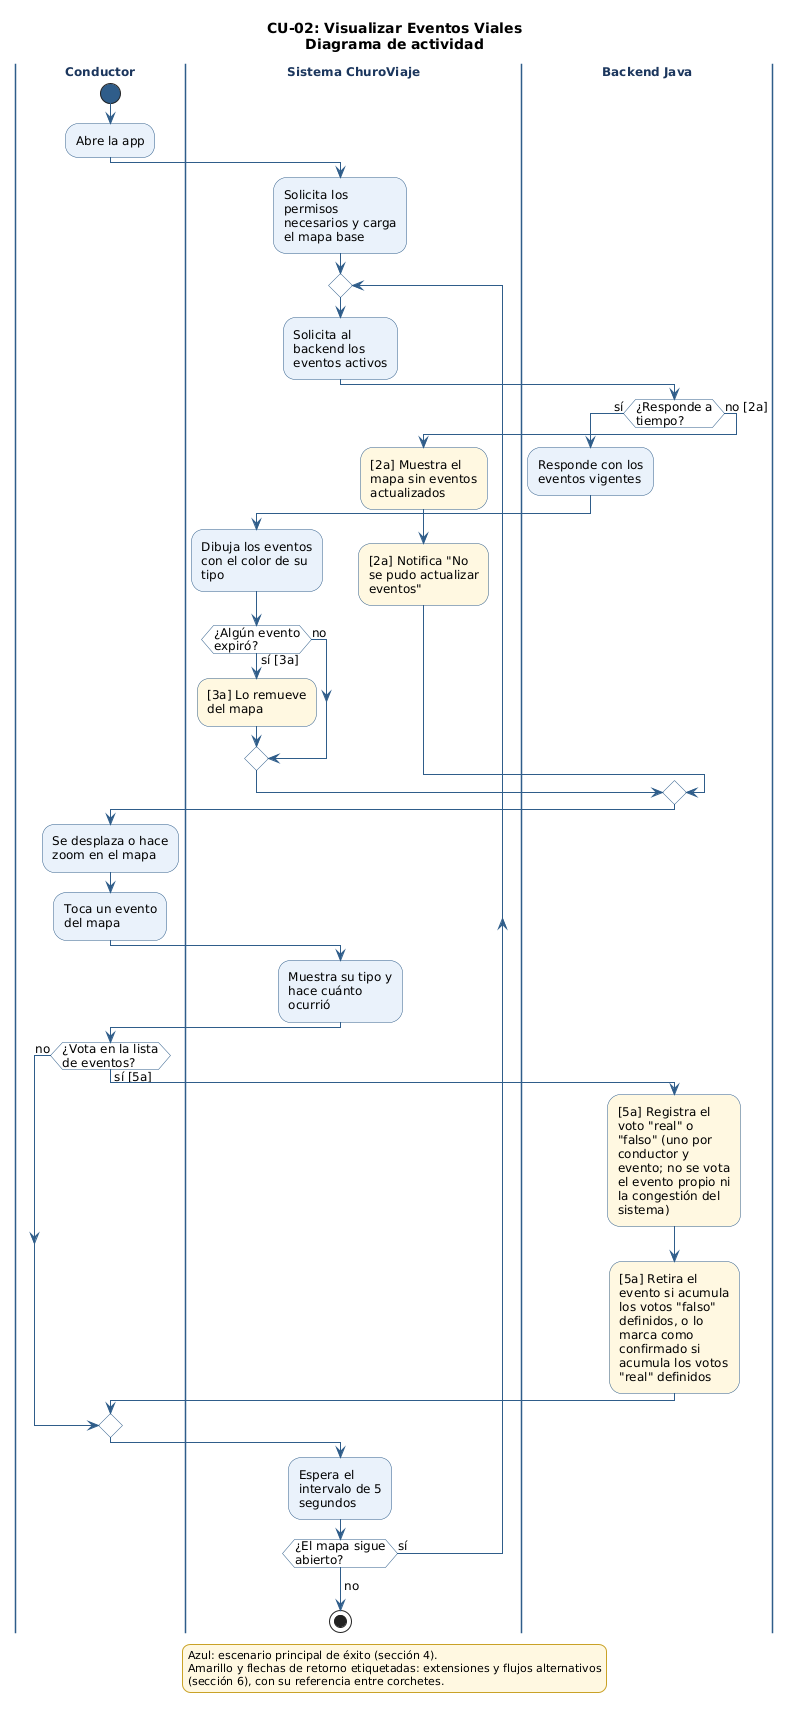

The diagram above was rendered by PlantUML. Its source (embedded in the PNG):
@startuml CU-02_VisualizarEventosViales
' CU-02: Visualizar Eventos Viales - Diagrama de comportamiento (actividad)
' Fuente: 02_req - Especificación de Casos de Uso (CU-01 a CU-08), secciones 4 y 6
' Issue: T-045 (actualizado en T-086)
' Revisión de coherencia (06/10/2026): consulta cada 5 s, detalle del evento al tocarlo y voto real/falso (5a).

skinparam shadowing false
skinparam defaultFontName "DejaVu Sans"
skinparam defaultFontSize 12
skinparam wrapWidth 200
skinparam ArrowColor #2F5D8A
skinparam activity {
  BackgroundColor #EAF2FB
  BorderColor #2F5D8A
  DiamondBackgroundColor #FFFFFF
  DiamondBorderColor #2F5D8A
  StartColor #2F5D8A
  EndColor #2F5D8A
}
skinparam swimlane {
  BorderColor #2F5D8A
  TitleFontStyle bold
  TitleFontColor #1B365D
}
skinparam legend {
  BackgroundColor #FFF8E1
  BorderColor #C9A227
  FontSize 11
}

title CU-02: Visualizar Eventos Viales\nDiagrama de actividad

|Conductor|
start
:Abre la app;
|Sistema ChuroViaje|
:Solicita los
permisos
necesarios y carga
el mapa base;
repeat
  :Solicita al
backend los
eventos activos;
  |Backend Java|
  if (¿Responde a\ntiempo?) then (sí)
    :Responde con los
eventos vigentes;
    |Sistema ChuroViaje|
    :Dibuja los eventos
con el color de su
tipo;
    if (¿Algún evento\nexpiró?) then (sí [3a])
      #FFF8E1:[3a] Lo remueve
del mapa;
    else (no)
    endif
  else (no [2a])
    |Sistema ChuroViaje|
    #FFF8E1:[2a] Muestra el
mapa sin eventos
actualizados;
    #FFF8E1:[2a] Notifica "No
se pudo actualizar
eventos";
  endif
  |Conductor|
  :Se desplaza o hace
zoom en el mapa;
  :Toca un evento
del mapa;
  |Sistema ChuroViaje|
  :Muestra su tipo y
hace cuánto
ocurrió;
  |Conductor|
  if (¿Vota en la lista\nde eventos?) then (sí [5a])
    |Backend Java|
    #FFF8E1:[5a] Registra el
voto "real" o
"falso" (uno por
conductor y
evento; no se vota
el evento propio ni
la congestión del
sistema);
    #FFF8E1:[5a] Retira el
evento si acumula
los votos "falso"
definidos, o lo
marca como
confirmado si
acumula los votos
"real" definidos;
  else (no)
  endif
  |Sistema ChuroViaje|
  :Espera el
intervalo de 5
segundos;
repeat while (¿El mapa sigue\nabierto?) is (sí)
->no;
stop

legend bottom
  Azul: escenario principal de éxito (sección 4).
  Amarillo y flechas de retorno etiquetadas: extensiones y flujos alternativos
  (sección 6), con su referencia entre corchetes.
endlegend

@enduml